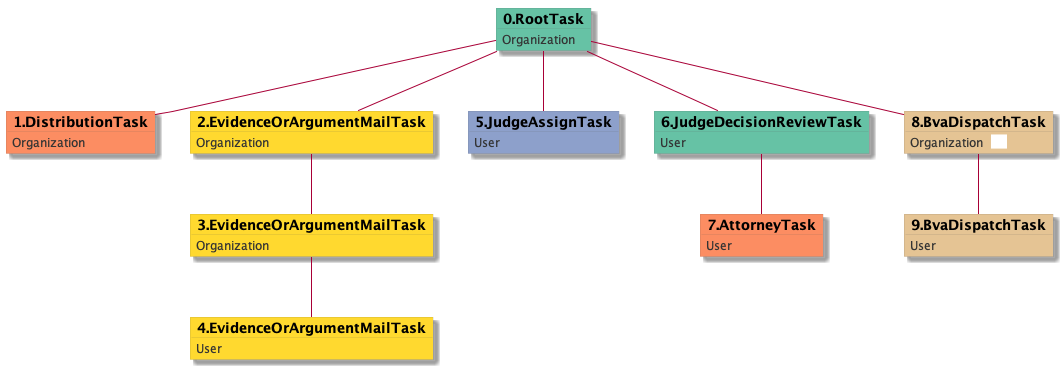

The diagram above was rendered by PlantUML. Its source (embedded in the PNG):
@startuml
skinparam {
  ObjectBorderColor #555
  ObjectBorderThickness 0
  ObjectFontStyle bold
  ObjectFontSize 14
  ObjectAttributeFontColor #333
  ObjectAttributeFontSize 12
}
  object 0.RootTask #66c2a5 {
Organization
}
  object 1.DistributionTask #fc8d62 {
Organization
}
  object 2.EvidenceOrArgumentMailTask #ffd92f {
Organization
}
  object 3.EvidenceOrArgumentMailTask #ffd92f {
Organization
}
  object 4.EvidenceOrArgumentMailTask #ffd92f {
User
}
  object 5.JudgeAssignTask #8da0cb {
User
}
  object 6.JudgeDecisionReviewTask #66c2a5 {
User
}
  object 7.AttorneyTask #fc8d62 {
User
}
  object 8.BvaDispatchTask #e5c494 {
Organization  <back:white>    </back>
}
  object 9.BvaDispatchTask #e5c494 {
User
}
0.RootTask -- 1.DistributionTask
0.RootTask -- 2.EvidenceOrArgumentMailTask
2.EvidenceOrArgumentMailTask -- 3.EvidenceOrArgumentMailTask
3.EvidenceOrArgumentMailTask -- 4.EvidenceOrArgumentMailTask
0.RootTask -- 5.JudgeAssignTask
0.RootTask -- 6.JudgeDecisionReviewTask
6.JudgeDecisionReviewTask -- 7.AttorneyTask
0.RootTask -- 8.BvaDispatchTask
8.BvaDispatchTask -- 9.BvaDispatchTask
@enduml